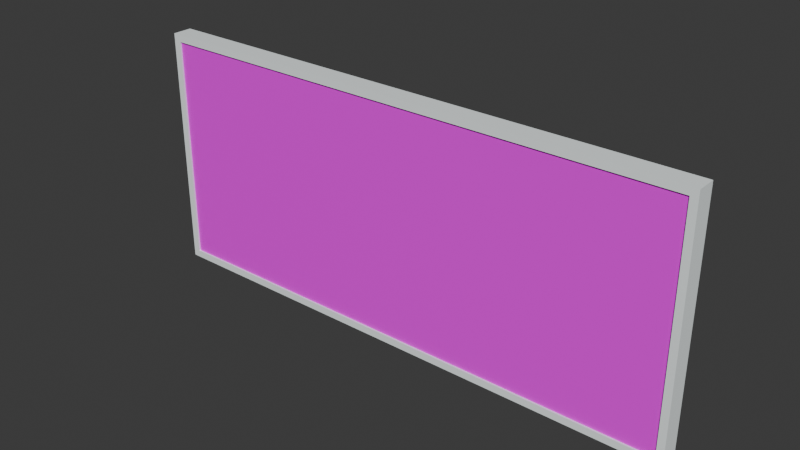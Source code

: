 # Source: main.blend  (saved by Blender 4.0.36; exported with 4.5.12 LTS)
import bpy
from mathutils import Matrix  # noqa: F401  (used for matrix-valued properties, if any)

bpy.ops.wm.read_factory_settings(use_empty=True)
scene = bpy.context.scene
scene.name = 'Scene'

# ---- images (referenced by path relative to the original .blend; pixels are not part of the script)
import os
ASSET_DIR = os.environ.get("B2B_ASSET_DIR", "")  # directory of the original .blend (textures are referenced by path, not embedded)
HERE = os.path.dirname(os.path.abspath(__file__))  # packed textures are extracted next to this script under _unpacked/

def load_image(name, relpath, width, height, colorspace="sRGB"):
    """Load a texture the original file referenced (path relative to the .blend, or extracted next to this script)."""
    p = next((c for c in (os.path.join(HERE, relpath), os.path.join(ASSET_DIR, relpath)) if relpath and os.path.exists(c)), "")
    if p:
        img = bpy.data.images.load(p, check_existing=True)
        img.name = name
    else:  # same state as the original file: an image datablock whose file is absent (Cycles renders it pink)
        img = bpy.data.images.new(name, width, height)
        img.source = "FILE"
        img.filepath = "//" + (relpath or name)
    img.colorspace_settings.name = colorspace
    return img
img_t1_png = load_image('t1.png', 't1.png', 1024, 1024, 'sRGB')

# ---- materials (node trees are filled in below, after node groups)
mat_temp = bpy.data.materials.new('temp')
mat_temp.use_transparent_shadow = False
mat_c = bpy.data.materials.new('c')
mat_c.use_transparent_shadow = False

# ---- material node trees
mat_temp.use_nodes = True; mat_temp.node_tree.nodes.clear()
_N = mat_temp.node_tree.nodes; _L = mat_temp.node_tree.links
n0 = _N.new('ShaderNodeBsdfPrincipled'); n0.name = '原理化BSDF'; n0.location = (10, 300)
n0.inputs[3].default_value = 1.45
n1 = _N.new('ShaderNodeOutputMaterial'); n1.name = '材质输出'; n1.location = (300, 300)
n2 = _N.new('ShaderNodeTexImage'); n2.name = '图像纹理'; n2.location = (-280, 276)
n2.image = img_t1_png
_L.new(n0.outputs[0], n1.inputs[0])
_L.new(n2.outputs[0], n0.inputs[0])
n1.is_active_output = True
mat_c.use_nodes = True; mat_c.node_tree.nodes.clear()
_N = mat_c.node_tree.nodes; _L = mat_c.node_tree.links
n0 = _N.new('ShaderNodeBsdfPrincipled'); n0.name = '原理化BSDF'; n0.location = (10, 300)
n0.inputs[0].default_value = (0.9335, 0.9994, 1.0, 1.0)
n0.inputs[3].default_value = 1.45
n1 = _N.new('ShaderNodeOutputMaterial'); n1.name = '材质输出'; n1.location = (300, 300)
_L.new(n0.outputs[0], n1.inputs[0])
n1.is_active_output = True

# ---- world
world_world = bpy.data.worlds.new('World'); scene.world = world_world
world_world.use_nodes = True; world_world.node_tree.nodes.clear()
_N = world_world.node_tree.nodes; _L = world_world.node_tree.links
n0 = _N.new('ShaderNodeOutputWorld'); n0.name = 'World Output'; n0.location = (300, 300)
n1 = _N.new('ShaderNodeBackground'); n1.name = 'Background'; n1.location = (10, 300)
n1.inputs[0].default_value = (0.05088, 0.05088, 0.05088, 1.0)
_L.new(n1.outputs[0], n0.inputs[0])
n0.is_active_output = True
world_world.color = (0.05088, 0.05088, 0.05088)
world_world.use_sun_shadow = False
world_world.sun_shadow_jitter_overblur = 0.0

# ---- meshes
me_x = bpy.data.meshes.new('平面')
me_x.from_pydata([(-7.5, -1.311e-07, 3.0), (7.5, -1.311e-07, 3.0), (-7.5, 1.311e-07, -3.0), (7.5, 1.311e-07, -3.0)], [], [(2, 3, 1, 0)])
_uv = me_x.uv_layers.new(name='UV 贴图')
_uv.uv.foreach_set('vector', [0.0, 0.0, 1.0, 0.0, 1.0, 1.0, 0.0, 1.0])
me_x.materials.append(mat_temp)
me_x.update()
me_001 = bpy.data.meshes.new('平面.001')
me_001.from_pydata([(-7.5, 1.311e-07, -3.0), (7.5, 1.311e-07, -3.0), (-7.5, 1.093e-07, -3.4), (7.5, 1.093e-07, -3.4)], [], [(1, 0, 2, 3)])
_uv = me_001.uv_layers.new(name='UV 贴图')
_uv.uv.foreach_set('vector', [1.0, 1.0, 0.0, 1.0, 0.0, 0.0, 1.0, 0.0])
me_001.materials.append(mat_temp)
me_001.update()
me_002 = bpy.data.meshes.new('平面.002')
me_002.from_pydata([(-0.9935, -1.03, -0.05), (0.9935, -1.03, -0.05), (-0.9935, 0.9852, -0.05), (0.9935, 0.9852, -0.05), (0.9677, 0.9259, -0.05), (0.9677, -0.9704, -0.05), (-0.9677, -0.9704, -0.05), (-0.9677, 0.9259, -0.05), (-0.9677, -0.9704, -0.1), (0.9677, -0.9704, -0.1), (-0.9677, 0.9259, -0.1), (0.9677, 0.9259, -0.1), (-0.9935, 0.9852, -0.6), (0.9935, 0.9852, -0.6), (-0.9935, -1.03, -0.6), (0.9935, -1.03, -0.6)], [], [(1, 3, 4, 5), (6, 0, 1, 5), (9, 5, 4, 11), (7, 10, 11, 4), (5, 9, 8, 6), (13, 15, 14, 12), (6, 8, 10, 7), (2, 7, 4, 3), (0, 6, 7, 2), (3, 1, 15, 13), (1, 0, 14, 15), (2, 12, 14, 0), (3, 13, 12, 2)])
_uv = me_002.uv_layers.new(name='UV 贴图')
_uv.uv.foreach_set('vector', [1.0, 0.0, 1.0, 1.0, 0.9839, 0.963, 0.9839, 0.03704, 0.01613, 0.03704, 0.0, 0.0, 1.0, 0.0, 0.9839, 0.03704, 0.9839, 0.03704, 0.9839, 0.03704, 0.9839, 0.963, 0.9839, 0.963, 0.01613, 0.963, 0.01613, 0.963, 0.9839, 0.963, 0.9839, 0.963, 0.9839, 0.03704, 0.9839, 0.03704, 0.01613, 0.03704, 0.01613, 0.03704, 1.0, 1.0, 1.0, 0.0, 0.0, 0.0, 0.0, 1.0, 0.01613, 0.03704, 0.01613, 0.03704, 0.01613, 0.963, 0.01613, 0.963, 0.0, 1.0, 0.01613, 0.963, 0.9839, 0.963, 1.0, 1.0, 0.0, 0.0, 0.01613, 0.03704, 0.01613, 0.963, 0.0, 1.0, 1.0, 1.0, 1.0, 0.0, 1.0, 0.0, 1.0, 1.0, 1.0, 0.0, 0.0, 0.0, 0.0, 0.0, 1.0, 0.0, 0.0, 1.0, 0.0, 1.0, 0.0, 0.0, 0.0, 0.0, 1.0, 1.0, 1.0, 1.0, 0.0, 1.0, 0.0, 1.0])
me_002.materials.append(mat_c)
me_002.update()

# ---- objects
ob_sc0 = bpy.data.objects.new('sc0', me_x)
ob_sc1 = bpy.data.objects.new('sc1', me_001)
ob_d = bpy.data.objects.new('d', me_002)

# ---- transforms, parenting, visibility, modifiers, constraints
ob_sc0.location = (0.0, 0.0, 0.125)
ob_sc1.location = (0.0, 0.0, 0.125)
ob_d.location = (0.0, -0.1, 0.0)
ob_d.rotation_euler = (1.571, -0.0, 0.0)
ob_d.scale = (7.75, 3.375, 1.0)

# ---- collection membership
scene.collection.objects.link(ob_sc0)
scene.collection.objects.link(ob_sc1)
scene.collection.objects.link(ob_d)

# ---- scene / render settings (as saved in the file)
scene.frame_start = 1; scene.frame_end = 1000000; scene.frame_set(1)
scene.render.engine = 'BLENDER_EEVEE_NEXT'
scene.cycles.sampling_pattern = 'TABULATED_SOBOL'
bpy.context.view_layer.update()

# ---- added for rendering (the .blend has no active camera and no usable light): camera, sun
cam_auto = bpy.data.cameras.new('AutoCamera')
cam_auto.lens = 50.0
cam_auto.sensor_width = 36.0
cam_auto.clip_end = 1000.0
ob_auto_camera = bpy.data.objects.new('AutoCamera', cam_auto)
scene.collection.objects.link(ob_auto_camera)
ob_auto_camera.location = (15.584, -18.4758, 12.3922)
ob_auto_camera.rotation_euler = (1.09748, -7.21219e-08, 0.694738)
scene.camera = ob_auto_camera
light_auto_sun = bpy.data.lights.new('AutoSun', 'SUN')
light_auto_sun.energy = 3.0
light_auto_sun.angle = 0.0523599
ob_auto_sun = bpy.data.objects.new('AutoSun', light_auto_sun)
scene.collection.objects.link(ob_auto_sun)
ob_auto_sun.rotation_euler = (0.872665, 0.174533, 0.523599)
bpy.context.view_layer.update()
